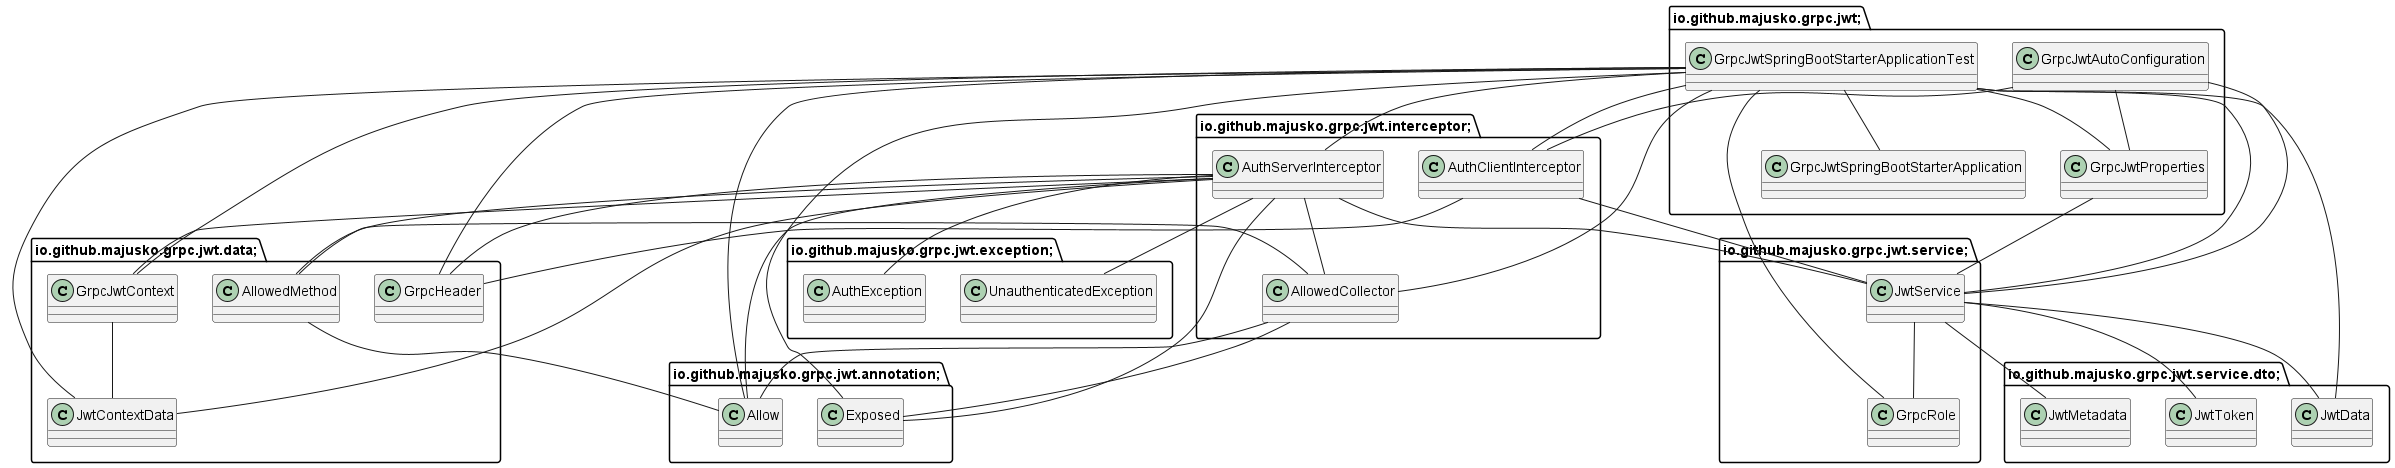

The diagram above was rendered by PlantUML. Its source (embedded in the PNG):
@startuml
package io.github.majusko.grpc.jwt.annotation; {
class Allow {
}

class Exposed {
}

}

package io.github.majusko.grpc.jwt.data; {
class AllowedMethod {
}

class GrpcHeader {
}

class GrpcJwtContext {
}

class JwtContextData {
}

}

package io.github.majusko.grpc.jwt.exception; {
class AuthException {
}

class UnauthenticatedException {
}

}

package io.github.majusko.grpc.jwt; {
class GrpcJwtAutoConfiguration {
}

class GrpcJwtProperties {
}

class GrpcJwtSpringBootStarterApplication {
}

class GrpcJwtSpringBootStarterApplicationTest {
}

}

package io.github.majusko.grpc.jwt.interceptor; {
class AllowedCollector {
}

class AuthClientInterceptor {
}

class AuthServerInterceptor {
}

}

package io.github.majusko.grpc.jwt.service.dto; {
class JwtData {
}

class JwtMetadata {
}

class JwtToken {
}

}

package io.github.majusko.grpc.jwt.service; {
class GrpcRole {
}

class JwtService {
}

}

AllowedMethod -- Allow
GrpcJwtContext -- JwtContextData
GrpcJwtAutoConfiguration -- GrpcJwtProperties
GrpcJwtAutoConfiguration -- AuthClientInterceptor
GrpcJwtAutoConfiguration -- JwtService
AllowedCollector -- Allow
AllowedCollector -- Exposed
AllowedCollector -- AllowedMethod
AuthClientInterceptor -- GrpcHeader
AuthClientInterceptor -- JwtService
AuthServerInterceptor -- Allow
AuthServerInterceptor -- Exposed
AuthServerInterceptor -- AllowedMethod
AuthServerInterceptor -- GrpcHeader
AuthServerInterceptor -- GrpcJwtContext
AuthServerInterceptor -- JwtContextData
AuthServerInterceptor -- AuthException
AuthServerInterceptor -- UnauthenticatedException
AuthServerInterceptor -- AllowedCollector
AuthServerInterceptor -- JwtService
JwtService -- GrpcJwtProperties
JwtService -- JwtData
JwtService -- JwtMetadata
JwtService -- JwtToken
JwtService -- GrpcRole
GrpcJwtSpringBootStarterApplicationTest -- Allow
GrpcJwtSpringBootStarterApplicationTest -- Exposed
GrpcJwtSpringBootStarterApplicationTest -- GrpcHeader
GrpcJwtSpringBootStarterApplicationTest -- GrpcJwtContext
GrpcJwtSpringBootStarterApplicationTest -- JwtContextData
GrpcJwtSpringBootStarterApplicationTest -- GrpcJwtProperties
GrpcJwtSpringBootStarterApplicationTest -- GrpcJwtSpringBootStarterApplication
GrpcJwtSpringBootStarterApplicationTest -- AllowedCollector
GrpcJwtSpringBootStarterApplicationTest -- AuthClientInterceptor
GrpcJwtSpringBootStarterApplicationTest -- AuthServerInterceptor
GrpcJwtSpringBootStarterApplicationTest -- JwtData
GrpcJwtSpringBootStarterApplicationTest -- GrpcRole
GrpcJwtSpringBootStarterApplicationTest -- JwtService
@enduml